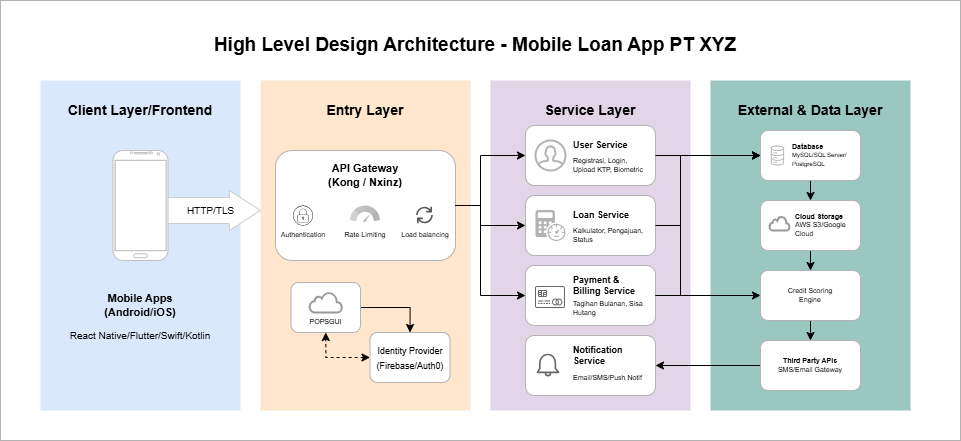

The diagram above was exported from draw.io. Its source (the exported page's mxGraphModel, read from the mxfile embedded in the PNG):
<mxGraphModel dx="1572" dy="902" grid="1" gridSize="10" guides="1" tooltips="1" connect="1" arrows="1" fold="1" page="1" pageScale="1" pageWidth="827" pageHeight="1169" math="0" shadow="0">
  <root>
    <mxCell id="0" />
    <mxCell id="1" parent="0" />
    <mxCell id="7UvZBVCcVx2l_GjQeYe7-93" parent="1" style="rounded=0;whiteSpace=wrap;html=1;align=center;verticalAlign=middle;fontFamily=Helvetica;fontSize=12;fontColor=default;labelBackgroundColor=default;fillColor=none;strokeColor=#B3B3B3;" value="" vertex="1">
      <mxGeometry height="440" width="960" x="160" y="160" as="geometry" />
    </mxCell>
    <mxCell id="7UvZBVCcVx2l_GjQeYe7-1" parent="1" style="rounded=0;whiteSpace=wrap;html=1;fillColor=#dae8fc;strokeColor=none;" value="" vertex="1">
      <mxGeometry height="330" width="200" x="200" y="240" as="geometry" />
    </mxCell>
    <mxCell id="7UvZBVCcVx2l_GjQeYe7-2" parent="1" style="text;html=1;whiteSpace=wrap;strokeColor=none;fillColor=none;align=center;verticalAlign=middle;rounded=0;fontStyle=1;fontSize=14;" value="Client Layer/Frontend" vertex="1">
      <mxGeometry height="30" width="150" x="225" y="255" as="geometry" />
    </mxCell>
    <mxCell id="7UvZBVCcVx2l_GjQeYe7-4" parent="1" style="text;html=1;whiteSpace=wrap;strokeColor=none;fillColor=none;align=center;verticalAlign=middle;rounded=0;fontFamily=Helvetica;fontSize=11;fontColor=default;fontStyle=1" value="Mobile Apps&lt;div&gt;(Android/iOS)&lt;/div&gt;" vertex="1">
      <mxGeometry height="30" width="100" x="250" y="450" as="geometry" />
    </mxCell>
    <mxCell id="7UvZBVCcVx2l_GjQeYe7-5" parent="1" style="text;html=1;whiteSpace=wrap;strokeColor=none;fillColor=none;align=center;verticalAlign=middle;rounded=0;fontFamily=Helvetica;fontSize=10;fontColor=default;" value="React Native/Flutter/Swift/Kotlin" vertex="1">
      <mxGeometry height="30" width="150" x="225" y="480" as="geometry" />
    </mxCell>
    <mxCell id="7UvZBVCcVx2l_GjQeYe7-6" parent="1" style="rounded=0;whiteSpace=wrap;html=1;fillColor=#ffe6cc;strokeColor=none;" value="" vertex="1">
      <mxGeometry height="330" width="210" x="420" y="240" as="geometry" />
    </mxCell>
    <mxCell id="7UvZBVCcVx2l_GjQeYe7-7" parent="1" style="text;html=1;whiteSpace=wrap;strokeColor=none;fillColor=none;align=center;verticalAlign=middle;rounded=0;fontStyle=1;fontSize=14;" value="Entry Layer" vertex="1">
      <mxGeometry height="30" width="150" x="449.5" y="255" as="geometry" />
    </mxCell>
    <mxCell id="7UvZBVCcVx2l_GjQeYe7-11" parent="1" style="html=1;shadow=0;dashed=0;align=center;verticalAlign=middle;shape=mxgraph.arrows2.arrow;dy=0.35;dx=31.11;notch=0;rounded=0;fontFamily=Helvetica;fontSize=10;fontColor=default;fillColor=#FFFFFF;strokeColor=#CCCCCC;" value="&lt;font&gt;HTTP/TLS&lt;/font&gt;" vertex="1">
      <mxGeometry height="40" width="100" x="320" y="350" as="geometry" />
    </mxCell>
    <mxCell id="7UvZBVCcVx2l_GjQeYe7-3" parent="1" style="verticalLabelPosition=bottom;verticalAlign=top;html=1;shadow=0;dashed=0;strokeWidth=1;shape=mxgraph.android.phone2;strokeColor=#c0c0c0;rounded=0;align=center;fontFamily=Helvetica;fontSize=12;fontColor=default;fillColor=default;fillColor3=default;" value="" vertex="1">
      <mxGeometry height="110" width="55" x="272.5" y="310" as="geometry" />
    </mxCell>
    <mxCell id="7UvZBVCcVx2l_GjQeYe7-21" parent="1" style="rounded=1;whiteSpace=wrap;html=1;align=center;verticalAlign=middle;fontFamily=Helvetica;fontSize=12;fontColor=default;fillColor=#FFFFFF;strokeColor=#B3B3B3;" value="" vertex="1">
      <mxGeometry height="110" width="180" x="435" y="310" as="geometry" />
    </mxCell>
    <mxCell id="7UvZBVCcVx2l_GjQeYe7-14" parent="1" style="text;html=1;whiteSpace=wrap;strokeColor=none;fillColor=none;align=center;verticalAlign=middle;rounded=0;fontFamily=Helvetica;fontSize=11;fontColor=default;fontStyle=1" value="API Gateway&lt;div&gt;(Kong / Nxinz)&lt;/div&gt;" vertex="1">
      <mxGeometry height="30" width="100" x="474.5" y="320" as="geometry" />
    </mxCell>
    <mxCell id="7UvZBVCcVx2l_GjQeYe7-15" parent="1" style="sketch=0;verticalLabelPosition=bottom;sketch=0;aspect=fixed;html=1;verticalAlign=top;strokeColor=none;fillColor=#000000;align=center;outlineConnect=0;pointerEvents=1;shape=mxgraph.citrix2.authentication_radius;rounded=0;fontFamily=Helvetica;fontSize=12;fontColor=default;" value="" vertex="1">
      <mxGeometry height="20" width="20" x="452.5" y="365" as="geometry" />
    </mxCell>
    <mxCell id="7UvZBVCcVx2l_GjQeYe7-16" parent="1" style="text;html=1;whiteSpace=wrap;strokeColor=none;fillColor=none;align=center;verticalAlign=middle;rounded=0;fontFamily=Helvetica;fontSize=7;fontColor=default;" value="Authentication" vertex="1">
      <mxGeometry height="20" width="54" x="435.5" y="385" as="geometry" />
    </mxCell>
    <mxCell id="7UvZBVCcVx2l_GjQeYe7-17" parent="1" style="sketch=0;html=1;aspect=fixed;strokeColor=none;shadow=0;fillColor=#B3B3B3;verticalAlign=top;labelPosition=center;verticalLabelPosition=bottom;shape=mxgraph.gcp2.speed;rounded=0;align=center;fontFamily=Helvetica;fontSize=12;fontColor=default;" value="" vertex="1">
      <mxGeometry height="17" width="29.82" x="509.59000000000003" y="365" as="geometry" />
    </mxCell>
    <mxCell id="7UvZBVCcVx2l_GjQeYe7-18" parent="1" style="text;html=1;whiteSpace=wrap;strokeColor=none;fillColor=none;align=center;verticalAlign=middle;rounded=0;fontFamily=Helvetica;fontSize=7;fontColor=default;" value="Rate Limiting" vertex="1">
      <mxGeometry height="20" width="52" x="498.5" y="385" as="geometry" />
    </mxCell>
    <mxCell id="7UvZBVCcVx2l_GjQeYe7-19" parent="1" style="shape=image;html=1;verticalAlign=top;verticalLabelPosition=bottom;labelBackgroundColor=#ffffff;imageAspect=0;aspect=fixed;image=https://icons.diagrams.net/icon-cache1/Evericons_24px_Vol_1-2247/refresh-cw-1452.svg;rounded=0;align=center;fontFamily=Helvetica;fontSize=12;fontColor=default;fillColor=#dae8fc;imageBackground=none;opacity=65;" value="" vertex="1">
      <mxGeometry height="20" width="20" x="574.5" y="365" as="geometry" />
    </mxCell>
    <mxCell id="7UvZBVCcVx2l_GjQeYe7-20" parent="1" style="text;html=1;whiteSpace=wrap;strokeColor=none;fillColor=none;align=center;verticalAlign=middle;rounded=0;fontFamily=Helvetica;fontSize=7;fontColor=default;" value="Load balancing" vertex="1">
      <mxGeometry height="20" width="52" x="558.5" y="385" as="geometry" />
    </mxCell>
    <mxCell id="7UvZBVCcVx2l_GjQeYe7-26" edge="1" parent="1" source="7UvZBVCcVx2l_GjQeYe7-22" style="edgeStyle=orthogonalEdgeStyle;rounded=0;orthogonalLoop=1;jettySize=auto;html=1;exitX=1;exitY=0.5;exitDx=0;exitDy=0;entryX=0.5;entryY=0;entryDx=0;entryDy=0;fontFamily=Helvetica;fontSize=12;fontColor=default;" target="7UvZBVCcVx2l_GjQeYe7-25">
      <mxGeometry relative="1" as="geometry" />
    </mxCell>
    <mxCell id="7UvZBVCcVx2l_GjQeYe7-22" parent="1" style="rounded=1;whiteSpace=wrap;html=1;align=center;verticalAlign=middle;fontFamily=Helvetica;fontSize=12;fontColor=default;fillColor=#FFFFFF;strokeColor=#B3B3B3;" value="" vertex="1">
      <mxGeometry height="50" width="69.5" x="450.5" y="442" as="geometry" />
    </mxCell>
    <mxCell id="7UvZBVCcVx2l_GjQeYe7-23" parent="1" style="html=1;verticalLabelPosition=bottom;align=center;labelBackgroundColor=#ffffff;verticalAlign=top;strokeWidth=2;strokeColor=#999999;shadow=0;dashed=0;shape=mxgraph.ios7.icons.cloud;rounded=0;fontFamily=Helvetica;fontSize=12;fontColor=default;fillColor=none;" value="" vertex="1">
      <mxGeometry height="20" width="32.5" x="469" y="452" as="geometry" />
    </mxCell>
    <mxCell id="7UvZBVCcVx2l_GjQeYe7-24" parent="1" style="text;html=1;whiteSpace=wrap;strokeColor=none;fillColor=none;align=center;verticalAlign=middle;rounded=0;fontFamily=Helvetica;fontSize=7;fontColor=default;" value="POPSGUI" vertex="1">
      <mxGeometry height="20" width="60.5" x="455" y="472" as="geometry" />
    </mxCell>
    <mxCell id="7UvZBVCcVx2l_GjQeYe7-27" edge="1" parent="1" source="7UvZBVCcVx2l_GjQeYe7-25" style="edgeStyle=orthogonalEdgeStyle;rounded=0;orthogonalLoop=1;jettySize=auto;html=1;exitX=0;exitY=0.5;exitDx=0;exitDy=0;entryX=0.5;entryY=1;entryDx=0;entryDy=0;fontFamily=Helvetica;fontSize=12;fontColor=default;dashed=1;startArrow=classic;startFill=1;" target="7UvZBVCcVx2l_GjQeYe7-24">
      <mxGeometry relative="1" as="geometry" />
    </mxCell>
    <mxCell id="7UvZBVCcVx2l_GjQeYe7-25" parent="1" style="rounded=1;whiteSpace=wrap;html=1;align=center;verticalAlign=middle;fontFamily=Helvetica;fontSize=12;fontColor=default;fillColor=#FFFFFF;strokeColor=#B3B3B3;" value="&lt;font style=&quot;font-size: 9px;&quot;&gt;Identity Provider&lt;/font&gt;&lt;div&gt;&lt;font style=&quot;font-size: 9px;&quot;&gt;(Firebase/Auth0)&lt;/font&gt;&lt;/div&gt;" vertex="1">
      <mxGeometry height="50" width="80" x="529.5" y="492" as="geometry" />
    </mxCell>
    <mxCell id="7UvZBVCcVx2l_GjQeYe7-28" parent="1" style="rounded=0;whiteSpace=wrap;html=1;fillColor=#E1D5E7;strokeColor=none;" value="" vertex="1">
      <mxGeometry height="330" width="200" x="650" y="240" as="geometry" />
    </mxCell>
    <mxCell id="7UvZBVCcVx2l_GjQeYe7-29" parent="1" style="text;html=1;whiteSpace=wrap;strokeColor=none;fillColor=none;align=center;verticalAlign=middle;rounded=0;fontStyle=1;fontSize=14;" value="Service Layer" vertex="1">
      <mxGeometry height="30" width="150" x="675" y="255" as="geometry" />
    </mxCell>
    <mxCell id="7UvZBVCcVx2l_GjQeYe7-30" parent="1" style="rounded=1;whiteSpace=wrap;html=1;align=center;verticalAlign=middle;fontFamily=Helvetica;fontSize=12;fontColor=default;fillColor=default;strokeColor=#B3B3B3;" value="" vertex="1">
      <mxGeometry height="60" width="130" x="685" y="285" as="geometry" />
    </mxCell>
    <mxCell id="7UvZBVCcVx2l_GjQeYe7-32" parent="1" style="html=1;verticalLabelPosition=bottom;align=center;labelBackgroundColor=#ffffff;verticalAlign=top;strokeWidth=2;strokeColor=#B3B3B3;shadow=0;dashed=0;shape=mxgraph.ios7.icons.user;rounded=0;fontFamily=Helvetica;fontSize=12;fontColor=default;fillColor=default;" value="" vertex="1">
      <mxGeometry height="30" width="30" x="695" y="300" as="geometry" />
    </mxCell>
    <mxCell id="7UvZBVCcVx2l_GjQeYe7-33" parent="1" style="text;html=1;whiteSpace=wrap;strokeColor=none;fillColor=none;align=left;verticalAlign=middle;rounded=0;fontFamily=Helvetica;fontSize=7;fontColor=default;" value="&lt;b&gt;&lt;font style=&quot;font-size: 9px;&quot;&gt;User Service&lt;/font&gt;&lt;/b&gt;" vertex="1">
      <mxGeometry height="20" width="60" x="731" y="295" as="geometry" />
    </mxCell>
    <mxCell id="7UvZBVCcVx2l_GjQeYe7-34" parent="1" style="text;html=1;whiteSpace=wrap;strokeColor=none;fillColor=none;align=left;verticalAlign=middle;rounded=0;fontFamily=Helvetica;fontSize=7;fontColor=default;" value="Registrasi, Login, Upload KTP, Biometric" vertex="1">
      <mxGeometry height="20" width="74" x="731" y="315" as="geometry" />
    </mxCell>
    <mxCell id="7UvZBVCcVx2l_GjQeYe7-36" parent="1" style="rounded=1;whiteSpace=wrap;html=1;align=center;verticalAlign=middle;fontFamily=Helvetica;fontSize=12;fontColor=default;fillColor=default;strokeColor=#B3B3B3;" value="" vertex="1">
      <mxGeometry height="60" width="130" x="685" y="355" as="geometry" />
    </mxCell>
    <mxCell id="7UvZBVCcVx2l_GjQeYe7-38" parent="1" style="text;html=1;whiteSpace=wrap;strokeColor=none;fillColor=none;align=left;verticalAlign=middle;rounded=0;fontFamily=Helvetica;fontSize=7;fontColor=default;" value="&lt;b&gt;&lt;font style=&quot;font-size: 9px;&quot;&gt;Loan Service&lt;/font&gt;&lt;/b&gt;" vertex="1">
      <mxGeometry height="20" width="60" x="731" y="365" as="geometry" />
    </mxCell>
    <mxCell id="7UvZBVCcVx2l_GjQeYe7-39" parent="1" style="text;html=1;whiteSpace=wrap;strokeColor=none;fillColor=none;align=left;verticalAlign=middle;rounded=0;fontFamily=Helvetica;fontSize=7;fontColor=default;" value="Kalkulator, Pengajuan, Status" vertex="1">
      <mxGeometry height="20" width="74" x="731" y="385" as="geometry" />
    </mxCell>
    <mxCell id="7UvZBVCcVx2l_GjQeYe7-40" parent="1" style="sketch=0;pointerEvents=1;shadow=0;dashed=0;html=1;strokeColor=none;fillColor=#B3B3B3;labelPosition=center;verticalLabelPosition=bottom;verticalAlign=top;outlineConnect=0;align=center;shape=mxgraph.office.concepts.bandwidth_calculator;rounded=0;fontFamily=Helvetica;fontSize=12;fontColor=#B3B3B3;" value="" vertex="1">
      <mxGeometry height="31" width="30" x="695" y="369.5" as="geometry" />
    </mxCell>
    <mxCell id="7UvZBVCcVx2l_GjQeYe7-41" parent="1" style="rounded=1;whiteSpace=wrap;html=1;align=center;verticalAlign=middle;fontFamily=Helvetica;fontSize=12;fontColor=default;fillColor=default;strokeColor=#B3B3B3;" value="" vertex="1">
      <mxGeometry height="60" width="130" x="685" y="425" as="geometry" />
    </mxCell>
    <mxCell id="7UvZBVCcVx2l_GjQeYe7-42" parent="1" style="text;html=1;whiteSpace=wrap;strokeColor=none;fillColor=none;align=left;verticalAlign=middle;rounded=0;fontFamily=Helvetica;fontSize=7;fontColor=default;" value="&lt;b&gt;&lt;font style=&quot;font-size: 9px;&quot;&gt;Payment &amp;amp; Billing Service&lt;/font&gt;&lt;/b&gt;" vertex="1">
      <mxGeometry height="20" width="74" x="731" y="435" as="geometry" />
    </mxCell>
    <mxCell id="7UvZBVCcVx2l_GjQeYe7-43" parent="1" style="text;html=1;whiteSpace=wrap;strokeColor=none;fillColor=none;align=left;verticalAlign=middle;rounded=0;fontFamily=Helvetica;fontSize=7;fontColor=default;" value="Tagihan Bulanan, Sisa Hutang" vertex="1">
      <mxGeometry height="20" width="74" x="731" y="458" as="geometry" />
    </mxCell>
    <mxCell id="7UvZBVCcVx2l_GjQeYe7-45" parent="1" style="shape=image;html=1;verticalAlign=top;verticalLabelPosition=bottom;labelBackgroundColor=#ffffff;imageAspect=0;aspect=fixed;image=https://icons.diagrams.net/icon-cache1/Business_Collection-2757/credit-card-5-1466.svg;rounded=0;align=center;fontFamily=Helvetica;fontSize=12;fontColor=default;fillColor=#dae8fc;opacity=60;" value="" vertex="1">
      <mxGeometry height="30" width="30" x="695" y="442" as="geometry" />
    </mxCell>
    <mxCell id="7UvZBVCcVx2l_GjQeYe7-46" parent="1" style="rounded=1;whiteSpace=wrap;html=1;align=center;verticalAlign=middle;fontFamily=Helvetica;fontSize=12;fontColor=default;fillColor=default;strokeColor=#B3B3B3;" value="" vertex="1">
      <mxGeometry height="60" width="130" x="685" y="495" as="geometry" />
    </mxCell>
    <mxCell id="7UvZBVCcVx2l_GjQeYe7-47" parent="1" style="text;html=1;whiteSpace=wrap;strokeColor=none;fillColor=none;align=left;verticalAlign=middle;rounded=0;fontFamily=Helvetica;fontSize=7;fontColor=default;" value="&lt;b&gt;&lt;font style=&quot;font-size: 9px;&quot;&gt;Notification Service&lt;/font&gt;&lt;/b&gt;" vertex="1">
      <mxGeometry height="20" width="74" x="731" y="505" as="geometry" />
    </mxCell>
    <mxCell id="7UvZBVCcVx2l_GjQeYe7-48" parent="1" style="text;html=1;whiteSpace=wrap;strokeColor=none;fillColor=none;align=left;verticalAlign=middle;rounded=0;fontFamily=Helvetica;fontSize=7;fontColor=default;" value="Email/SMS/Push Notif" vertex="1">
      <mxGeometry height="20" width="74" x="731" y="528" as="geometry" />
    </mxCell>
    <mxCell id="7UvZBVCcVx2l_GjQeYe7-50" parent="1" style="shape=image;html=1;verticalAlign=top;verticalLabelPosition=bottom;labelBackgroundColor=#ffffff;imageAspect=0;aspect=fixed;image=https://icons.diagrams.net/icon-cache1/User_Interface-2834/bell-1061.svg;rounded=0;align=center;fontFamily=Helvetica;fontSize=12;fontColor=default;fillColor=#dae8fc;opacity=60;" value="" vertex="1">
      <mxGeometry height="26" width="26" x="695" y="512" as="geometry" />
    </mxCell>
    <mxCell id="7UvZBVCcVx2l_GjQeYe7-54" edge="1" parent="1" source="7UvZBVCcVx2l_GjQeYe7-21" style="edgeStyle=orthogonalEdgeStyle;rounded=0;orthogonalLoop=1;jettySize=auto;html=1;exitX=1;exitY=0.5;exitDx=0;exitDy=0;entryX=0;entryY=0.5;entryDx=0;entryDy=0;fontFamily=Helvetica;fontSize=12;fontColor=default;" target="7UvZBVCcVx2l_GjQeYe7-36">
      <mxGeometry relative="1" as="geometry">
        <Array as="points">
          <mxPoint x="640" y="365" />
          <mxPoint x="640" y="385" />
        </Array>
      </mxGeometry>
    </mxCell>
    <mxCell id="7UvZBVCcVx2l_GjQeYe7-55" edge="1" parent="1" source="7UvZBVCcVx2l_GjQeYe7-21" style="edgeStyle=orthogonalEdgeStyle;rounded=0;orthogonalLoop=1;jettySize=auto;html=1;exitX=1;exitY=0.5;exitDx=0;exitDy=0;entryX=0;entryY=0.5;entryDx=0;entryDy=0;fontFamily=Helvetica;fontSize=12;fontColor=default;" target="7UvZBVCcVx2l_GjQeYe7-30">
      <mxGeometry relative="1" as="geometry">
        <Array as="points">
          <mxPoint x="640" y="365" />
          <mxPoint x="640" y="315" />
        </Array>
      </mxGeometry>
    </mxCell>
    <mxCell id="7UvZBVCcVx2l_GjQeYe7-56" edge="1" parent="1" source="7UvZBVCcVx2l_GjQeYe7-21" style="edgeStyle=orthogonalEdgeStyle;shape=connector;rounded=0;orthogonalLoop=1;jettySize=auto;html=1;exitX=1;exitY=0.5;exitDx=0;exitDy=0;entryX=0;entryY=0.5;entryDx=0;entryDy=0;strokeColor=default;align=center;verticalAlign=middle;fontFamily=Helvetica;fontSize=12;fontColor=default;labelBackgroundColor=default;endArrow=classic;" target="7UvZBVCcVx2l_GjQeYe7-41">
      <mxGeometry relative="1" as="geometry">
        <Array as="points">
          <mxPoint x="640" y="365" />
          <mxPoint x="640" y="455" />
        </Array>
      </mxGeometry>
    </mxCell>
    <mxCell id="7UvZBVCcVx2l_GjQeYe7-57" parent="1" style="rounded=0;whiteSpace=wrap;html=1;fillColor=#9AC7BF;strokeColor=none;" value="" vertex="1">
      <mxGeometry height="330" width="200" x="870" y="240" as="geometry" />
    </mxCell>
    <mxCell id="7UvZBVCcVx2l_GjQeYe7-58" parent="1" style="text;html=1;whiteSpace=wrap;strokeColor=none;fillColor=none;align=center;verticalAlign=middle;rounded=0;fontStyle=1;fontSize=14;" value="External &amp;amp; Data Layer" vertex="1">
      <mxGeometry height="30" width="150" x="895" y="255" as="geometry" />
    </mxCell>
    <mxCell id="7UvZBVCcVx2l_GjQeYe7-85" edge="1" parent="1" source="7UvZBVCcVx2l_GjQeYe7-59" style="edgeStyle=orthogonalEdgeStyle;shape=connector;rounded=0;orthogonalLoop=1;jettySize=auto;html=1;exitX=0.5;exitY=1;exitDx=0;exitDy=0;entryX=0.5;entryY=0;entryDx=0;entryDy=0;strokeColor=default;align=center;verticalAlign=middle;fontFamily=Helvetica;fontSize=12;fontColor=default;labelBackgroundColor=default;endArrow=classic;" target="7UvZBVCcVx2l_GjQeYe7-66">
      <mxGeometry relative="1" as="geometry" />
    </mxCell>
    <mxCell id="7UvZBVCcVx2l_GjQeYe7-59" parent="1" style="rounded=1;whiteSpace=wrap;html=1;align=center;verticalAlign=middle;fontFamily=Helvetica;fontSize=12;fontColor=default;fillColor=#FFFFFF;strokeColor=#B3B3B3;" value="" vertex="1">
      <mxGeometry height="50" width="100" x="920" y="290" as="geometry" />
    </mxCell>
    <mxCell id="7UvZBVCcVx2l_GjQeYe7-63" parent="1" style="sketch=0;outlineConnect=0;fontColor=#232F3E;gradientColor=none;fillColor=#B3B3B3;strokeColor=none;dashed=0;verticalLabelPosition=bottom;verticalAlign=top;align=center;html=1;fontSize=12;fontStyle=0;aspect=fixed;pointerEvents=1;shape=mxgraph.aws4.iot_analytics_data_store;rounded=0;fontFamily=Helvetica;labelBackgroundColor=default;" value="" vertex="1">
      <mxGeometry height="20" width="13.85" x="930" y="305" as="geometry" />
    </mxCell>
    <mxCell id="7UvZBVCcVx2l_GjQeYe7-64" parent="1" style="text;html=1;whiteSpace=wrap;strokeColor=none;fillColor=none;align=left;verticalAlign=middle;rounded=0;fontFamily=Helvetica;fontSize=7;fontColor=default;" value="&lt;div style=&quot;&quot;&gt;&lt;span style=&quot;&quot;&gt;&lt;b&gt;Database&lt;/b&gt;&lt;/span&gt;&lt;/div&gt;&lt;div style=&quot;&quot;&gt;&lt;font style=&quot;font-size: 6px;&quot;&gt;MySQL/SQL Server/&lt;/font&gt;&lt;/div&gt;&lt;div style=&quot;&quot;&gt;&lt;font style=&quot;font-size: 6px;&quot;&gt;PostgreSQL&lt;/font&gt;&lt;/div&gt;" vertex="1">
      <mxGeometry height="25" width="63.15" x="950" y="302.5" as="geometry" />
    </mxCell>
    <mxCell id="7UvZBVCcVx2l_GjQeYe7-88" edge="1" parent="1" source="7UvZBVCcVx2l_GjQeYe7-66" style="edgeStyle=orthogonalEdgeStyle;shape=connector;rounded=0;orthogonalLoop=1;jettySize=auto;html=1;exitX=0.5;exitY=1;exitDx=0;exitDy=0;entryX=0.5;entryY=0;entryDx=0;entryDy=0;strokeColor=default;align=center;verticalAlign=middle;fontFamily=Helvetica;fontSize=12;fontColor=default;labelBackgroundColor=default;endArrow=classic;" target="7UvZBVCcVx2l_GjQeYe7-69">
      <mxGeometry relative="1" as="geometry" />
    </mxCell>
    <mxCell id="7UvZBVCcVx2l_GjQeYe7-66" parent="1" style="rounded=1;whiteSpace=wrap;html=1;align=center;verticalAlign=middle;fontFamily=Helvetica;fontSize=12;fontColor=default;fillColor=#FFFFFF;strokeColor=#B3B3B3;" value="" vertex="1">
      <mxGeometry height="50" width="100" x="920" y="360" as="geometry" />
    </mxCell>
    <mxCell id="7UvZBVCcVx2l_GjQeYe7-67" parent="1" style="html=1;verticalLabelPosition=bottom;align=center;labelBackgroundColor=#ffffff;verticalAlign=top;strokeWidth=2;strokeColor=#999999;shadow=0;dashed=0;shape=mxgraph.ios7.icons.cloud;rounded=0;fontFamily=Helvetica;fontSize=12;fontColor=default;fillColor=none;" value="" vertex="1">
      <mxGeometry height="14" width="20" x="929" y="376" as="geometry" />
    </mxCell>
    <mxCell id="7UvZBVCcVx2l_GjQeYe7-68" parent="1" style="text;html=1;whiteSpace=wrap;strokeColor=none;fillColor=none;align=left;verticalAlign=middle;rounded=0;fontFamily=Helvetica;fontSize=7;fontColor=default;" value="&lt;b&gt;Cloud Storage&lt;/b&gt;&lt;div&gt;AWS S3/Google Cloud&lt;/div&gt;" vertex="1">
      <mxGeometry height="24" width="60.5" x="952.65" y="373" as="geometry" />
    </mxCell>
    <mxCell id="7UvZBVCcVx2l_GjQeYe7-89" edge="1" parent="1" source="7UvZBVCcVx2l_GjQeYe7-69" style="edgeStyle=orthogonalEdgeStyle;shape=connector;rounded=0;orthogonalLoop=1;jettySize=auto;html=1;exitX=0.5;exitY=1;exitDx=0;exitDy=0;entryX=0.5;entryY=0;entryDx=0;entryDy=0;strokeColor=default;align=center;verticalAlign=middle;fontFamily=Helvetica;fontSize=12;fontColor=default;labelBackgroundColor=default;endArrow=classic;" target="7UvZBVCcVx2l_GjQeYe7-77">
      <mxGeometry relative="1" as="geometry" />
    </mxCell>
    <mxCell id="7UvZBVCcVx2l_GjQeYe7-69" parent="1" style="rounded=1;whiteSpace=wrap;html=1;align=center;verticalAlign=middle;fontFamily=Helvetica;fontSize=12;fontColor=default;fillColor=#FFFFFF;strokeColor=#B3B3B3;" value="" vertex="1">
      <mxGeometry height="50" width="100" x="920" y="430" as="geometry" />
    </mxCell>
    <mxCell id="7UvZBVCcVx2l_GjQeYe7-71" parent="1" style="text;html=1;whiteSpace=wrap;strokeColor=none;fillColor=none;align=center;verticalAlign=middle;rounded=0;fontFamily=Helvetica;fontSize=7;fontColor=default;fontStyle=0" value="&lt;span&gt;Credit Scoring Engine&lt;/span&gt;" vertex="1">
      <mxGeometry height="24" width="70" x="935" y="443" as="geometry" />
    </mxCell>
    <mxCell id="7UvZBVCcVx2l_GjQeYe7-90" edge="1" parent="1" source="7UvZBVCcVx2l_GjQeYe7-77" style="edgeStyle=orthogonalEdgeStyle;shape=connector;rounded=0;orthogonalLoop=1;jettySize=auto;html=1;exitX=0;exitY=0.5;exitDx=0;exitDy=0;entryX=1;entryY=0.5;entryDx=0;entryDy=0;strokeColor=default;align=center;verticalAlign=middle;fontFamily=Helvetica;fontSize=12;fontColor=default;labelBackgroundColor=default;endArrow=classic;" target="7UvZBVCcVx2l_GjQeYe7-46">
      <mxGeometry relative="1" as="geometry" />
    </mxCell>
    <mxCell id="7UvZBVCcVx2l_GjQeYe7-77" parent="1" style="rounded=1;whiteSpace=wrap;html=1;align=center;verticalAlign=middle;fontFamily=Helvetica;fontSize=12;fontColor=default;fillColor=#FFFFFF;strokeColor=#B3B3B3;" value="" vertex="1">
      <mxGeometry height="50" width="100" x="920" y="500" as="geometry" />
    </mxCell>
    <mxCell id="7UvZBVCcVx2l_GjQeYe7-78" parent="1" style="text;html=1;whiteSpace=wrap;strokeColor=none;fillColor=none;align=center;verticalAlign=middle;rounded=0;fontFamily=Helvetica;fontSize=7;fontColor=default;fontStyle=0" value="&lt;span&gt;&lt;b&gt;Third Party APIs&lt;/b&gt;&lt;/span&gt;&lt;div&gt;SMS/Email Gateway&lt;/div&gt;" vertex="1">
      <mxGeometry height="24" width="70" x="935" y="513" as="geometry" />
    </mxCell>
    <mxCell id="7UvZBVCcVx2l_GjQeYe7-82" edge="1" parent="1" source="7UvZBVCcVx2l_GjQeYe7-30" style="edgeStyle=orthogonalEdgeStyle;shape=connector;rounded=0;orthogonalLoop=1;jettySize=auto;html=1;exitX=1;exitY=0.5;exitDx=0;exitDy=0;entryX=0;entryY=0.5;entryDx=0;entryDy=0;strokeColor=default;align=center;verticalAlign=middle;fontFamily=Helvetica;fontSize=12;fontColor=default;labelBackgroundColor=default;endArrow=classic;" target="7UvZBVCcVx2l_GjQeYe7-59">
      <mxGeometry relative="1" as="geometry" />
    </mxCell>
    <mxCell id="7UvZBVCcVx2l_GjQeYe7-83" edge="1" parent="1" source="7UvZBVCcVx2l_GjQeYe7-36" style="edgeStyle=orthogonalEdgeStyle;shape=connector;rounded=0;orthogonalLoop=1;jettySize=auto;html=1;exitX=1;exitY=0.5;exitDx=0;exitDy=0;entryX=0;entryY=0.5;entryDx=0;entryDy=0;strokeColor=default;align=center;verticalAlign=middle;fontFamily=Helvetica;fontSize=12;fontColor=default;labelBackgroundColor=default;endArrow=classic;" target="7UvZBVCcVx2l_GjQeYe7-59">
      <mxGeometry relative="1" as="geometry">
        <Array as="points">
          <mxPoint x="840" y="385" />
          <mxPoint x="840" y="315" />
        </Array>
      </mxGeometry>
    </mxCell>
    <mxCell id="7UvZBVCcVx2l_GjQeYe7-84" edge="1" parent="1" source="7UvZBVCcVx2l_GjQeYe7-41" style="edgeStyle=orthogonalEdgeStyle;shape=connector;rounded=0;orthogonalLoop=1;jettySize=auto;html=1;exitX=1;exitY=0.5;exitDx=0;exitDy=0;entryX=0;entryY=0.5;entryDx=0;entryDy=0;strokeColor=default;align=center;verticalAlign=middle;fontFamily=Helvetica;fontSize=12;fontColor=default;labelBackgroundColor=default;endArrow=classic;" target="7UvZBVCcVx2l_GjQeYe7-59">
      <mxGeometry relative="1" as="geometry">
        <Array as="points">
          <mxPoint x="840" y="455" />
          <mxPoint x="840" y="315" />
        </Array>
      </mxGeometry>
    </mxCell>
    <mxCell id="7UvZBVCcVx2l_GjQeYe7-87" edge="1" parent="1" source="7UvZBVCcVx2l_GjQeYe7-41" style="edgeStyle=orthogonalEdgeStyle;shape=connector;rounded=0;orthogonalLoop=1;jettySize=auto;html=1;exitX=1;exitY=0.5;exitDx=0;exitDy=0;entryX=0;entryY=0.5;entryDx=0;entryDy=0;strokeColor=default;align=center;verticalAlign=middle;fontFamily=Helvetica;fontSize=12;fontColor=default;labelBackgroundColor=default;endArrow=classic;" target="7UvZBVCcVx2l_GjQeYe7-69">
      <mxGeometry relative="1" as="geometry" />
    </mxCell>
    <mxCell id="7UvZBVCcVx2l_GjQeYe7-91" parent="1" style="text;html=1;whiteSpace=wrap;strokeColor=none;fillColor=none;align=center;verticalAlign=middle;rounded=0;fontFamily=Helvetica;fontSize=19;fontColor=default;labelBackgroundColor=default;fontStyle=1" value="High Level Design Architecture - Mobile Loan App PT XYZ" vertex="1">
      <mxGeometry height="30" width="570" x="350" y="190" as="geometry" />
    </mxCell>
  </root>
</mxGraphModel>